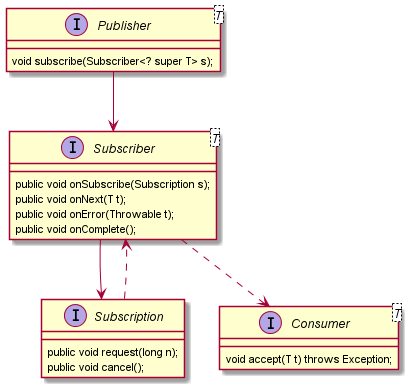

The diagram above was rendered by PlantUML. Its source (embedded in the PNG):
@startuml

 interface Publisher<T> {

     void subscribe(Subscriber<? super T> s);
}

 interface Subscriber<T> {

    public void onSubscribe(Subscription s);

    public void onNext(T t);

    public void onError(Throwable t);

    public void onComplete();
}

 interface Subscription {

    public void request(long n);

    public void cancel();
}
interface Consumer<T>{
 void accept(T t) throws Exception;
}
Publisher-->Subscriber
Subscriber-->Subscription
Subscription..>Subscriber
Subscriber ..> Consumer
@enduml